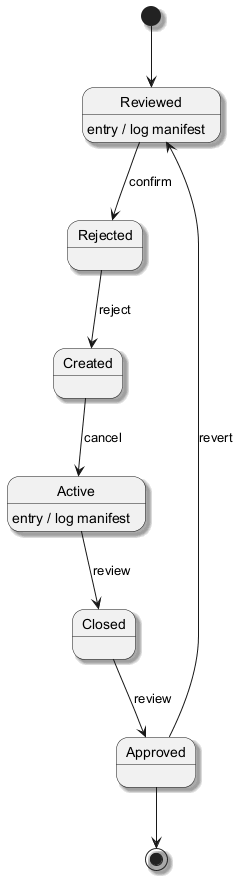

The diagram above was rendered by PlantUML. Its source (embedded in the PNG):
@startuml
skinparam shadowing true
[*] --> Reviewed
Reviewed --> Rejected : confirm
Reviewed : entry / log manifest
Rejected --> Created : reject
Created --> Active : cancel
Active --> Closed : review
Active : entry / log manifest
Closed --> Approved : review
Approved --> Reviewed : revert
Approved --> [*]
@enduml